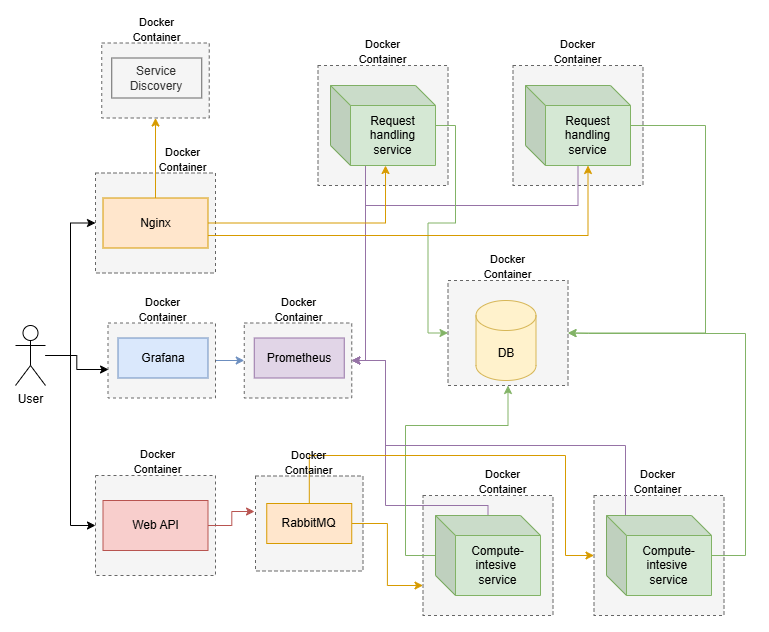

The diagram above was exported from draw.io. Its source (the exported page's mxGraphModel, read from the mxfile embedded in the PNG):
<mxGraphModel dx="1428" dy="749" grid="1" gridSize="10" guides="1" tooltips="1" connect="1" arrows="1" fold="1" page="1" pageScale="1" pageWidth="827" pageHeight="1169" math="0" shadow="0">
  <root>
    <mxCell id="0" />
    <mxCell id="1" parent="0" />
    <mxCell id="yqHAX6XaGLWDxhdKcxRz-11" style="edgeStyle=orthogonalEdgeStyle;rounded=0;orthogonalLoop=1;jettySize=auto;html=1;entryX=0;entryY=0.5;entryDx=0;entryDy=0;" parent="1" source="0ezP59gke7yecXBHXXqj-3" target="0ezP59gke7yecXBHXXqj-5" edge="1">
      <mxGeometry relative="1" as="geometry" />
    </mxCell>
    <mxCell id="yqHAX6XaGLWDxhdKcxRz-12" style="edgeStyle=orthogonalEdgeStyle;rounded=0;orthogonalLoop=1;jettySize=auto;html=1;entryX=0;entryY=0.5;entryDx=0;entryDy=0;" parent="1" source="0ezP59gke7yecXBHXXqj-3" target="0ezP59gke7yecXBHXXqj-8" edge="1">
      <mxGeometry relative="1" as="geometry" />
    </mxCell>
    <mxCell id="0ezP59gke7yecXBHXXqj-3" value="User" style="shape=umlActor;verticalLabelPosition=bottom;verticalAlign=top;html=1;outlineConnect=0;" parent="1" vertex="1">
      <mxGeometry x="40" y="400" width="30" height="60" as="geometry" />
    </mxCell>
    <mxCell id="0ezP59gke7yecXBHXXqj-5" value="" style="rounded=0;whiteSpace=wrap;html=1;dashed=1;fillColor=#f5f5f5;fontColor=#333333;strokeColor=#666666;" parent="1" vertex="1">
      <mxGeometry x="120" y="247.5" width="120" height="100" as="geometry" />
    </mxCell>
    <mxCell id="FkycOWQq0roFS4aUgxG2-39" style="edgeStyle=orthogonalEdgeStyle;rounded=0;orthogonalLoop=1;jettySize=auto;html=1;entryX=0.5;entryY=1;entryDx=0;entryDy=0;fillColor=#ffe6cc;strokeColor=#d79b00;" edge="1" parent="1" source="0ezP59gke7yecXBHXXqj-7" target="FkycOWQq0roFS4aUgxG2-35">
      <mxGeometry relative="1" as="geometry" />
    </mxCell>
    <mxCell id="0ezP59gke7yecXBHXXqj-7" value="Nginx" style="rounded=0;whiteSpace=wrap;html=1;fillColor=#ffe6cc;strokeColor=#d79b00;" parent="1" vertex="1">
      <mxGeometry x="127.5" y="272.5" width="105" height="50" as="geometry" />
    </mxCell>
    <mxCell id="0ezP59gke7yecXBHXXqj-8" value="" style="rounded=0;whiteSpace=wrap;html=1;dashed=1;fillColor=#f5f5f5;fontColor=#333333;strokeColor=#666666;" parent="1" vertex="1">
      <mxGeometry x="120" y="550" width="120" height="100" as="geometry" />
    </mxCell>
    <mxCell id="0ezP59gke7yecXBHXXqj-10" value="Web API" style="rounded=0;whiteSpace=wrap;html=1;fillColor=#f8cecc;strokeColor=#b85450;" parent="1" vertex="1">
      <mxGeometry x="127.5" y="575" width="105" height="50" as="geometry" />
    </mxCell>
    <mxCell id="0ezP59gke7yecXBHXXqj-11" value="" style="rounded=0;whiteSpace=wrap;html=1;dashed=1;fillColor=#f5f5f5;fontColor=#333333;strokeColor=#666666;" parent="1" vertex="1">
      <mxGeometry x="447.5" y="570" width="130" height="120" as="geometry" />
    </mxCell>
    <mxCell id="FkycOWQq0roFS4aUgxG2-24" style="edgeStyle=orthogonalEdgeStyle;rounded=0;orthogonalLoop=1;jettySize=auto;html=1;entryX=1;entryY=0.5;entryDx=0;entryDy=0;fillColor=#e1d5e7;strokeColor=#9673a6;" edge="1" parent="1" source="0ezP59gke7yecXBHXXqj-14" target="FkycOWQq0roFS4aUgxG2-20">
      <mxGeometry relative="1" as="geometry">
        <Array as="points">
          <mxPoint x="513" y="580" />
          <mxPoint x="410" y="580" />
          <mxPoint x="410" y="435" />
        </Array>
      </mxGeometry>
    </mxCell>
    <mxCell id="FkycOWQq0roFS4aUgxG2-31" style="edgeStyle=orthogonalEdgeStyle;rounded=0;orthogonalLoop=1;jettySize=auto;html=1;entryX=0.5;entryY=1;entryDx=0;entryDy=0;fillColor=#d5e8d4;strokeColor=#82b366;" edge="1" parent="1" source="0ezP59gke7yecXBHXXqj-14" target="0ezP59gke7yecXBHXXqj-30">
      <mxGeometry relative="1" as="geometry">
        <Array as="points">
          <mxPoint x="430" y="630" />
          <mxPoint x="430" y="500" />
          <mxPoint x="533" y="500" />
        </Array>
      </mxGeometry>
    </mxCell>
    <mxCell id="0ezP59gke7yecXBHXXqj-14" value="Compute-intesive&amp;nbsp; service" style="shape=cube;whiteSpace=wrap;html=1;boundedLbl=1;backgroundOutline=1;darkOpacity=0.05;darkOpacity2=0.1;fillColor=#d5e8d4;strokeColor=#82b366;" parent="1" vertex="1">
      <mxGeometry x="460" y="590" width="105" height="80" as="geometry" />
    </mxCell>
    <mxCell id="0ezP59gke7yecXBHXXqj-15" value="" style="rounded=0;whiteSpace=wrap;html=1;dashed=1;fillColor=#f5f5f5;fontColor=#333333;strokeColor=#666666;" parent="1" vertex="1">
      <mxGeometry x="618.5" y="570" width="130" height="120" as="geometry" />
    </mxCell>
    <mxCell id="FkycOWQq0roFS4aUgxG2-27" style="edgeStyle=orthogonalEdgeStyle;rounded=0;orthogonalLoop=1;jettySize=auto;html=1;entryX=1;entryY=0.5;entryDx=0;entryDy=0;fillColor=#e1d5e7;strokeColor=#9673a6;" edge="1" parent="1" source="0ezP59gke7yecXBHXXqj-17" target="FkycOWQq0roFS4aUgxG2-20">
      <mxGeometry relative="1" as="geometry">
        <Array as="points">
          <mxPoint x="650" y="520" />
          <mxPoint x="410" y="520" />
          <mxPoint x="410" y="435" />
        </Array>
      </mxGeometry>
    </mxCell>
    <mxCell id="FkycOWQq0roFS4aUgxG2-29" style="edgeStyle=orthogonalEdgeStyle;rounded=0;orthogonalLoop=1;jettySize=auto;html=1;entryX=1;entryY=0.5;entryDx=0;entryDy=0;fillColor=#d5e8d4;strokeColor=#82b366;" edge="1" parent="1" source="0ezP59gke7yecXBHXXqj-17" target="0ezP59gke7yecXBHXXqj-30">
      <mxGeometry relative="1" as="geometry">
        <Array as="points">
          <mxPoint x="770" y="630" />
          <mxPoint x="770" y="408" />
          <mxPoint x="613" y="408" />
        </Array>
      </mxGeometry>
    </mxCell>
    <mxCell id="0ezP59gke7yecXBHXXqj-17" value="Compute-intesive&amp;nbsp; service" style="shape=cube;whiteSpace=wrap;html=1;boundedLbl=1;backgroundOutline=1;darkOpacity=0.05;darkOpacity2=0.1;fillColor=#d5e8d4;strokeColor=#82b366;" parent="1" vertex="1">
      <mxGeometry x="631" y="590" width="105" height="80" as="geometry" />
    </mxCell>
    <mxCell id="0ezP59gke7yecXBHXXqj-24" value="" style="rounded=0;whiteSpace=wrap;html=1;dashed=1;fillColor=#f5f5f5;fontColor=#333333;strokeColor=#666666;" parent="1" vertex="1">
      <mxGeometry x="537.5" y="140" width="130" height="120" as="geometry" />
    </mxCell>
    <mxCell id="FkycOWQq0roFS4aUgxG2-26" style="edgeStyle=orthogonalEdgeStyle;rounded=0;orthogonalLoop=1;jettySize=auto;html=1;entryX=1;entryY=0.5;entryDx=0;entryDy=0;fillColor=#e1d5e7;strokeColor=#9673a6;" edge="1" parent="1" source="0ezP59gke7yecXBHXXqj-26" target="FkycOWQq0roFS4aUgxG2-20">
      <mxGeometry relative="1" as="geometry">
        <Array as="points">
          <mxPoint x="603" y="280" />
          <mxPoint x="390" y="280" />
          <mxPoint x="390" y="435" />
        </Array>
      </mxGeometry>
    </mxCell>
    <mxCell id="FkycOWQq0roFS4aUgxG2-33" style="edgeStyle=orthogonalEdgeStyle;rounded=0;orthogonalLoop=1;jettySize=auto;html=1;entryX=1;entryY=0.5;entryDx=0;entryDy=0;fillColor=#d5e8d4;strokeColor=#82b366;" edge="1" parent="1" source="0ezP59gke7yecXBHXXqj-26" target="0ezP59gke7yecXBHXXqj-30">
      <mxGeometry relative="1" as="geometry">
        <Array as="points">
          <mxPoint x="730" y="200" />
          <mxPoint x="730" y="408" />
        </Array>
      </mxGeometry>
    </mxCell>
    <mxCell id="0ezP59gke7yecXBHXXqj-26" value="Request handling service" style="shape=cube;whiteSpace=wrap;html=1;boundedLbl=1;backgroundOutline=1;darkOpacity=0.05;darkOpacity2=0.1;fillColor=#d5e8d4;strokeColor=#82b366;" parent="1" vertex="1">
      <mxGeometry x="550" y="160" width="105" height="80" as="geometry" />
    </mxCell>
    <mxCell id="0ezP59gke7yecXBHXXqj-27" value="" style="rounded=0;whiteSpace=wrap;html=1;dashed=1;fillColor=#f5f5f5;fontColor=#333333;strokeColor=#666666;" parent="1" vertex="1">
      <mxGeometry x="342.5" y="140" width="130" height="120" as="geometry" />
    </mxCell>
    <mxCell id="FkycOWQq0roFS4aUgxG2-25" style="edgeStyle=orthogonalEdgeStyle;rounded=0;orthogonalLoop=1;jettySize=auto;html=1;entryX=1;entryY=0.5;entryDx=0;entryDy=0;fillColor=#e1d5e7;strokeColor=#9673a6;" edge="1" parent="1" source="0ezP59gke7yecXBHXXqj-29" target="FkycOWQq0roFS4aUgxG2-20">
      <mxGeometry relative="1" as="geometry">
        <Array as="points">
          <mxPoint x="390" y="435" />
        </Array>
      </mxGeometry>
    </mxCell>
    <mxCell id="FkycOWQq0roFS4aUgxG2-34" style="edgeStyle=orthogonalEdgeStyle;rounded=0;orthogonalLoop=1;jettySize=auto;html=1;entryX=0;entryY=0.5;entryDx=0;entryDy=0;fillColor=#d5e8d4;strokeColor=#82b366;" edge="1" parent="1" source="0ezP59gke7yecXBHXXqj-29" target="0ezP59gke7yecXBHXXqj-30">
      <mxGeometry relative="1" as="geometry" />
    </mxCell>
    <mxCell id="0ezP59gke7yecXBHXXqj-29" value="Request handling service" style="shape=cube;whiteSpace=wrap;html=1;boundedLbl=1;backgroundOutline=1;darkOpacity=0.05;darkOpacity2=0.1;fillColor=#d5e8d4;strokeColor=#82b366;" parent="1" vertex="1">
      <mxGeometry x="355" y="160" width="105" height="80" as="geometry" />
    </mxCell>
    <mxCell id="0ezP59gke7yecXBHXXqj-30" value="" style="rounded=0;whiteSpace=wrap;html=1;dashed=1;fillColor=#f5f5f5;fontColor=#333333;strokeColor=#666666;" parent="1" vertex="1">
      <mxGeometry x="472.5" y="355" width="120" height="105" as="geometry" />
    </mxCell>
    <mxCell id="0ezP59gke7yecXBHXXqj-33" value="DB" style="shape=cylinder3;whiteSpace=wrap;html=1;boundedLbl=1;backgroundOutline=1;size=15;fillColor=#fff2cc;strokeColor=#d6b656;" parent="1" vertex="1">
      <mxGeometry x="500.5" y="375" width="60" height="80" as="geometry" />
    </mxCell>
    <mxCell id="yqHAX6XaGLWDxhdKcxRz-14" value="" style="rounded=0;whiteSpace=wrap;html=1;dashed=1;fillColor=#f5f5f5;fontColor=#333333;strokeColor=#666666;" parent="1" vertex="1">
      <mxGeometry x="280" y="550.5" width="107.5" height="95" as="geometry" />
    </mxCell>
    <mxCell id="yqHAX6XaGLWDxhdKcxRz-18" style="edgeStyle=orthogonalEdgeStyle;rounded=0;orthogonalLoop=1;jettySize=auto;html=1;entryX=0;entryY=0.75;entryDx=0;entryDy=0;fillColor=#ffe6cc;strokeColor=#d79b00;" parent="1" source="yqHAX6XaGLWDxhdKcxRz-16" target="0ezP59gke7yecXBHXXqj-11" edge="1">
      <mxGeometry relative="1" as="geometry" />
    </mxCell>
    <mxCell id="yqHAX6XaGLWDxhdKcxRz-19" style="edgeStyle=orthogonalEdgeStyle;rounded=0;orthogonalLoop=1;jettySize=auto;html=1;entryX=0;entryY=0.5;entryDx=0;entryDy=0;fillColor=#ffe6cc;strokeColor=#d79b00;" parent="1" source="yqHAX6XaGLWDxhdKcxRz-16" target="0ezP59gke7yecXBHXXqj-15" edge="1">
      <mxGeometry relative="1" as="geometry">
        <Array as="points">
          <mxPoint x="334" y="530" />
          <mxPoint x="590" y="530" />
          <mxPoint x="590" y="630" />
        </Array>
      </mxGeometry>
    </mxCell>
    <mxCell id="yqHAX6XaGLWDxhdKcxRz-16" value="RabbitMQ" style="rounded=0;whiteSpace=wrap;html=1;fillColor=#ffe6cc;strokeColor=#d79b00;" parent="1" vertex="1">
      <mxGeometry x="291.25" y="578" width="85" height="40" as="geometry" />
    </mxCell>
    <mxCell id="yqHAX6XaGLWDxhdKcxRz-23" style="edgeStyle=orthogonalEdgeStyle;rounded=0;orthogonalLoop=1;jettySize=auto;html=1;entryX=0.524;entryY=1;entryDx=0;entryDy=0;entryPerimeter=0;fillColor=#ffe6cc;strokeColor=#d79b00;" parent="1" source="0ezP59gke7yecXBHXXqj-7" target="0ezP59gke7yecXBHXXqj-29" edge="1">
      <mxGeometry relative="1" as="geometry" />
    </mxCell>
    <mxCell id="yqHAX6XaGLWDxhdKcxRz-24" style="edgeStyle=orthogonalEdgeStyle;rounded=0;orthogonalLoop=1;jettySize=auto;html=1;entryX=0;entryY=0;entryDx=62.5;entryDy=80;entryPerimeter=0;fillColor=#ffe6cc;strokeColor=#d79b00;" parent="1" source="0ezP59gke7yecXBHXXqj-7" target="0ezP59gke7yecXBHXXqj-26" edge="1">
      <mxGeometry relative="1" as="geometry">
        <Array as="points">
          <mxPoint x="215" y="310" />
          <mxPoint x="613" y="310" />
        </Array>
      </mxGeometry>
    </mxCell>
    <mxCell id="FkycOWQq0roFS4aUgxG2-23" style="edgeStyle=orthogonalEdgeStyle;rounded=0;orthogonalLoop=1;jettySize=auto;html=1;entryX=0;entryY=0.5;entryDx=0;entryDy=0;fillColor=#dae8fc;strokeColor=#6c8ebf;" edge="1" parent="1" source="FkycOWQq0roFS4aUgxG2-1" target="FkycOWQq0roFS4aUgxG2-20">
      <mxGeometry relative="1" as="geometry" />
    </mxCell>
    <mxCell id="FkycOWQq0roFS4aUgxG2-1" value="" style="rounded=0;whiteSpace=wrap;html=1;dashed=1;fillColor=#f5f5f5;fontColor=#333333;strokeColor=#666666;" vertex="1" parent="1">
      <mxGeometry x="132.5" y="397.5" width="107.5" height="75" as="geometry" />
    </mxCell>
    <mxCell id="FkycOWQq0roFS4aUgxG2-2" value="&lt;font style=&quot;font-size: 11px;&quot;&gt;Docker Container&lt;/font&gt;" style="text;html=1;align=center;verticalAlign=middle;whiteSpace=wrap;rounded=0;" vertex="1" parent="1">
      <mxGeometry x="155" y="370" width="65" height="27.5" as="geometry" />
    </mxCell>
    <mxCell id="FkycOWQq0roFS4aUgxG2-3" value="Grafana" style="rounded=0;whiteSpace=wrap;html=1;fillColor=#dae8fc;strokeColor=#6c8ebf;" vertex="1" parent="1">
      <mxGeometry x="142.5" y="412.5" width="90" height="40" as="geometry" />
    </mxCell>
    <mxCell id="FkycOWQq0roFS4aUgxG2-4" value="&lt;font style=&quot;font-size: 11px;&quot;&gt;Docker Container&lt;/font&gt;" style="text;html=1;align=center;verticalAlign=middle;whiteSpace=wrap;rounded=0;" vertex="1" parent="1">
      <mxGeometry x="175" y="220" width="65" height="27.5" as="geometry" />
    </mxCell>
    <mxCell id="FkycOWQq0roFS4aUgxG2-5" value="&lt;font style=&quot;font-size: 11px;&quot;&gt;Docker Container&lt;/font&gt;" style="text;html=1;align=center;verticalAlign=middle;whiteSpace=wrap;rounded=0;" vertex="1" parent="1">
      <mxGeometry x="375" y="112.5" width="65" height="27.5" as="geometry" />
    </mxCell>
    <mxCell id="FkycOWQq0roFS4aUgxG2-6" value="&lt;font style=&quot;font-size: 11px;&quot;&gt;Docker Container&lt;/font&gt;" style="text;html=1;align=center;verticalAlign=middle;whiteSpace=wrap;rounded=0;" vertex="1" parent="1">
      <mxGeometry x="570" y="112.5" width="65" height="27.5" as="geometry" />
    </mxCell>
    <mxCell id="FkycOWQq0roFS4aUgxG2-7" value="&lt;font style=&quot;font-size: 11px;&quot;&gt;Docker Container&lt;/font&gt;" style="text;html=1;align=center;verticalAlign=middle;whiteSpace=wrap;rounded=0;" vertex="1" parent="1">
      <mxGeometry x="500" y="327.5" width="65" height="27.5" as="geometry" />
    </mxCell>
    <mxCell id="FkycOWQq0roFS4aUgxG2-8" value="&lt;font style=&quot;font-size: 11px;&quot;&gt;Docker Container&lt;/font&gt;" style="text;html=1;align=center;verticalAlign=middle;whiteSpace=wrap;rounded=0;" vertex="1" parent="1">
      <mxGeometry x="650" y="542.5" width="65" height="27.5" as="geometry" />
    </mxCell>
    <mxCell id="FkycOWQq0roFS4aUgxG2-9" value="&lt;font style=&quot;font-size: 11px;&quot;&gt;Docker Container&lt;/font&gt;" style="text;html=1;align=center;verticalAlign=middle;whiteSpace=wrap;rounded=0;" vertex="1" parent="1">
      <mxGeometry x="495" y="542.5" width="65" height="27.5" as="geometry" />
    </mxCell>
    <mxCell id="FkycOWQq0roFS4aUgxG2-10" value="&lt;font style=&quot;font-size: 11px;&quot;&gt;Docker Container&lt;/font&gt;" style="text;html=1;align=center;verticalAlign=middle;whiteSpace=wrap;rounded=0;" vertex="1" parent="1">
      <mxGeometry x="150" y="522.5" width="65" height="27.5" as="geometry" />
    </mxCell>
    <mxCell id="FkycOWQq0roFS4aUgxG2-11" value="&lt;font style=&quot;font-size: 11px;&quot;&gt;Docker Container&lt;/font&gt;" style="text;html=1;align=center;verticalAlign=middle;whiteSpace=wrap;rounded=0;" vertex="1" parent="1">
      <mxGeometry x="301.25" y="523" width="65" height="27.5" as="geometry" />
    </mxCell>
    <mxCell id="FkycOWQq0roFS4aUgxG2-15" style="edgeStyle=orthogonalEdgeStyle;rounded=0;orthogonalLoop=1;jettySize=auto;html=1;entryX=-0.009;entryY=0.374;entryDx=0;entryDy=0;entryPerimeter=0;fillColor=#f8cecc;strokeColor=#b85450;" edge="1" parent="1" source="0ezP59gke7yecXBHXXqj-10" target="yqHAX6XaGLWDxhdKcxRz-14">
      <mxGeometry relative="1" as="geometry" />
    </mxCell>
    <mxCell id="FkycOWQq0roFS4aUgxG2-16" style="edgeStyle=orthogonalEdgeStyle;rounded=0;orthogonalLoop=1;jettySize=auto;html=1;entryX=0.005;entryY=0.62;entryDx=0;entryDy=0;entryPerimeter=0;" edge="1" parent="1" source="0ezP59gke7yecXBHXXqj-3" target="FkycOWQq0roFS4aUgxG2-1">
      <mxGeometry relative="1" as="geometry" />
    </mxCell>
    <mxCell id="FkycOWQq0roFS4aUgxG2-20" value="" style="rounded=0;whiteSpace=wrap;html=1;dashed=1;fillColor=#f5f5f5;fontColor=#333333;strokeColor=#666666;" vertex="1" parent="1">
      <mxGeometry x="268.75" y="397.5" width="107.5" height="75" as="geometry" />
    </mxCell>
    <mxCell id="FkycOWQq0roFS4aUgxG2-21" value="&lt;font style=&quot;font-size: 11px;&quot;&gt;Docker Container&lt;/font&gt;" style="text;html=1;align=center;verticalAlign=middle;whiteSpace=wrap;rounded=0;" vertex="1" parent="1">
      <mxGeometry x="291.25" y="370" width="65" height="27.5" as="geometry" />
    </mxCell>
    <mxCell id="FkycOWQq0roFS4aUgxG2-22" value="Prometheus" style="rounded=0;whiteSpace=wrap;html=1;fillColor=#e1d5e7;strokeColor=#9673a6;" vertex="1" parent="1">
      <mxGeometry x="278.75" y="412.5" width="90" height="40" as="geometry" />
    </mxCell>
    <mxCell id="FkycOWQq0roFS4aUgxG2-35" value="" style="rounded=0;whiteSpace=wrap;html=1;dashed=1;fillColor=#f5f5f5;fontColor=#333333;strokeColor=#666666;" vertex="1" parent="1">
      <mxGeometry x="126.25" y="117.5" width="107.5" height="75" as="geometry" />
    </mxCell>
    <mxCell id="FkycOWQq0roFS4aUgxG2-36" value="&lt;font style=&quot;font-size: 11px;&quot;&gt;Docker Container&lt;/font&gt;" style="text;html=1;align=center;verticalAlign=middle;whiteSpace=wrap;rounded=0;" vertex="1" parent="1">
      <mxGeometry x="148.75" y="90" width="65" height="27.5" as="geometry" />
    </mxCell>
    <mxCell id="FkycOWQq0roFS4aUgxG2-37" value="Service Discovery" style="rounded=0;whiteSpace=wrap;html=1;fillColor=#f5f5f5;strokeColor=#666666;fontColor=#333333;" vertex="1" parent="1">
      <mxGeometry x="136.25" y="132.5" width="90" height="40" as="geometry" />
    </mxCell>
  </root>
</mxGraphModel>